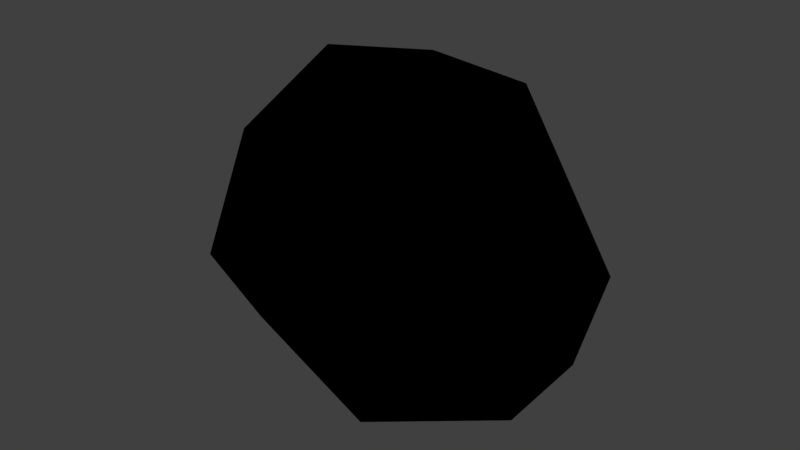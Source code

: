 # Source: rock_handpainted_5.blend  (saved by Blender 3.0.42; exported with 4.5.12 LTS)
import bpy
from mathutils import Matrix  # noqa: F401  (used for matrix-valued properties, if any)

bpy.ops.wm.read_factory_settings(use_empty=True)
scene = bpy.context.scene
scene.name = 'Scene'

# ---- collections
col_collection_1 = bpy.data.collections.new('Collection 1'); scene.collection.children.link(col_collection_1)
col_collection_8 = bpy.data.collections.new('Collection 8'); scene.collection.children.link(col_collection_8)

# ---- images (referenced by path relative to the original .blend; pixels are not part of the script)
import os
ASSET_DIR = os.environ.get("B2B_ASSET_DIR", "")  # directory of the original .blend (textures are referenced by path, not embedded)
HERE = os.path.dirname(os.path.abspath(__file__))  # packed textures are extracted next to this script under _unpacked/

def load_image(name, relpath, width, height, colorspace="sRGB"):
    """Load a texture the original file referenced (path relative to the .blend, or extracted next to this script)."""
    p = next((c for c in (os.path.join(HERE, relpath), os.path.join(ASSET_DIR, relpath)) if relpath and os.path.exists(c)), "")
    if p:
        img = bpy.data.images.load(p, check_existing=True)
        img.name = name
    else:  # same state as the original file: an image datablock whose file is absent (Cycles renders it pink)
        img = bpy.data.images.new(name, width, height)
        img.source = "FILE"
        img.filepath = "//" + (relpath or name)
    img.colorspace_settings.name = colorspace
    return img
img_rock5_png = load_image('rock5.png', '_unpacked/rock5.ab172665.png', 64, 64, 'sRGB')

# ---- materials (node trees are filled in below, after node groups)
mat_rock_5 = bpy.data.materials.new('rock_5')
mat_rock_5.alpha_threshold = 0.0
mat_rock_5.use_transparent_shadow = False
mat_rock_5.roughness = 0.5

# ---- material node trees
mat_rock_5.use_nodes = True; mat_rock_5.node_tree.nodes.clear()
_N = mat_rock_5.node_tree.nodes; _L = mat_rock_5.node_tree.links
n0 = _N.new('ShaderNodeOutputMaterial'); n0.name = 'Material Output'; n0.location = (300, 300)
n1 = _N.new('ShaderNodeTexImage'); n1.name = 'Image Texture'; n1.location = (2, 351)
n1.image = img_rock5_png
n1.interpolation = 'Closest'
n0.is_active_output = True

# ---- world
world_world = bpy.data.worlds.new('World'); scene.world = world_world
world_world.color = (0.05088, 0.05088, 0.05088)
world_world.use_sun_shadow = False
world_world.sun_shadow_jitter_overblur = 0.0
world_world.cycles.sampling_method = 'MANUAL'

# ---- meshes
me_cube_025 = bpy.data.meshes.new('Cube.025')
me_cube_025.from_pydata([(0.8253, -0.4205, -0.2412), (-0.7103, 0.5837, 0.06484), (-0.4408, -0.001041, 0.5286), (-0.5978, -0.1881, 0.3074), (0.2039, 0.8579, -0.01652), (0.637, 0.2783, -0.4799), (-0.4103, -0.3324, -0.3911), (-0.3459, 0.6512, 0.4588), (-0.2935, -0.4476, 0.2801), (0.3202, 0.6036, -0.3987), (0.2121, -0.4533, -0.5265), (0.7489, 0.2955, -0.06221), (0.0439, -0.7964, 0.1056), (-0.5561, 0.4054, -0.4501), (0.511, -0.3893, 0.2744), (-0.5244, -0.4653, -0.09581), (0.2588, 0.4328, 0.5137), (0.4806, -0.6396, 0.02025), (-0.2309, 0.7336, -0.2014), (-0.05888, 0.8522, 0.1411), (-0.1723, 0.5211, -0.4891), (-0.6402, 0.3312, 0.5027), (-0.8406, 0.2122, 0.07359), (-0.7053, 0.091, -0.3492)], [], [(0, 17, 12), (15, 3, 22), (12, 10, 0), (2, 21, 3), (2, 14, 16), (4, 18, 19), (6, 10, 15), (7, 19, 18), (23, 6, 15), (16, 11, 4), (15, 8, 3), (4, 19, 16), (0, 10, 5), (0, 14, 17), (16, 7, 2), (23, 1, 13), (10, 12, 15), (15, 12, 8), (14, 11, 16), (4, 5, 9), (5, 11, 0), (13, 10, 23), (6, 23, 10), (23, 15, 22), (2, 7, 21), (8, 2, 3), (20, 13, 18), (1, 18, 13), (7, 16, 19), (9, 5, 20), (20, 5, 10), (10, 13, 20), (14, 2, 8), (18, 1, 7), (20, 18, 4), (9, 20, 4), (3, 21, 22), (12, 14, 8), (23, 22, 1), (17, 14, 12), (14, 0, 11), (11, 5, 4), (1, 22, 21), (7, 1, 21)])
me_cube_025.polygons.foreach_set('use_smooth', [True] * 44)
_uv = me_cube_025.uv_layers.new(name='UVMap')
_uv.uv.foreach_set('vector', [0.1267, 0.4663, 0.2799, 0.4515, 0.3799, 0.5489, 0.8889, 0.6079, 0.7374, 0.5301, 0.7696, 0.413, 0.3799, 0.5489, 0.1845, 0.6589, 0.1267, 0.4663, 0.6108, 0.5005, 0.6303, 0.3671, 0.7374, 0.5301, 0.3335, 0.2828, 0.1111, 0.04852, 0.3916, 0.05071, 0.6918, 0.02101, 0.8098, 0.1588, 0.6677, 0.1035, 0.3058, 0.7812, 0.1845, 0.6589, 0.3911, 0.7217, 0.6161, 0.2254, 0.6677, 0.1035, 0.8098, 0.1588, 0.8941, 0.3968, 0.9847, 0.5449, 0.8889, 0.6079, 0.5432, 0.9538, 0.6356, 0.7709, 0.769, 0.9599, 0.1128, 0.3951, 0.193, 0.2708, 0.2495, 0.3583, 0.6918, 0.02101, 0.6677, 0.1035, 0.4911, 0.03464, 0.1267, 0.4663, 0.1845, 0.6589, 0.03271, 0.6422, 0.1267, 0.4663, 0.2421, 0.4041, 0.2799, 0.4515, 0.3916, 0.05071, 0.5024, 0.1938, 0.3335, 0.2828, 0.8941, 0.3968, 0.7492, 0.2806, 0.9029, 0.2692, 0.1845, 0.6589, 0.3799, 0.5489, 0.3911, 0.7217, 0.1128, 0.3951, 0.04526, 0.21, 0.193, 0.2708, 0.4129, 0.6969, 0.6356, 0.7709, 0.5432, 0.9538, 0.769, 0.9599, 0.7534, 0.7054, 0.8218, 0.8355, 0.7534, 0.7054, 0.6356, 0.7709, 0.5834, 0.5783, 0.1585, 0.9927, 0.1845, 0.6589, 0.264, 0.9548, 0.3058, 0.7812, 0.264, 0.9548, 0.1845, 0.6589, 0.8941, 0.3968, 0.8889, 0.6079, 0.7696, 0.413, 0.3335, 0.2828, 0.5024, 0.1938, 0.443, 0.2934, 0.193, 0.2708, 0.3335, 0.2828, 0.2495, 0.3583, 0.9405, 0.1412, 0.9029, 0.2692, 0.8098, 0.1588, 0.7492, 0.2806, 0.8098, 0.1588, 0.9029, 0.2692, 0.6161, 0.2254, 0.4911, 0.03464, 0.6677, 0.1035, 0.8218, 0.8355, 0.7534, 0.7054, 0.9584, 0.8651, 0.04921, 0.9198, 0.03271, 0.6422, 0.1845, 0.6589, 0.1845, 0.6589, 0.1585, 0.9927, 0.04921, 0.9198, 0.1111, 0.04852, 0.3335, 0.2828, 0.193, 0.2708, 0.8098, 0.1588, 0.7492, 0.2806, 0.6161, 0.2254, 0.9584, 0.8651, 0.8722, 0.9804, 0.769, 0.9599, 0.8218, 0.8355, 0.9584, 0.8651, 0.769, 0.9599, 0.7374, 0.5301, 0.6303, 0.3671, 0.7696, 0.413, 0.04526, 0.21, 0.1111, 0.04852, 0.193, 0.2708, 0.8941, 0.3968, 0.7696, 0.413, 0.7492, 0.2806, 0.01, 0.05677, 0.1111, 0.04852, 0.04526, 0.21, 0.4129, 0.6969, 0.5834, 0.5783, 0.6356, 0.7709, 0.6356, 0.7709, 0.7534, 0.7054, 0.769, 0.9599, 0.7492, 0.2806, 0.7696, 0.413, 0.6303, 0.3671, 0.6161, 0.2254, 0.7492, 0.2806, 0.6303, 0.3671])
me_cube_025.materials.append(mat_rock_5)
me_cube_025.use_remesh_preserve_volume = False
me_cube_025.use_remesh_preserve_attributes = False
me_cube_025.use_mirror_vertex_groups = False
me_cube_025.update()

# ---- objects
ob_rock_5 = bpy.data.objects.new('rock_5', me_cube_025)

# ---- transforms, parenting, visibility, modifiers, constraints
ob_rock_5.location = (0.0, 0.0, 0.0)
ob_rock_5.lineart.crease_threshold = 0.0

# ---- collection membership
col_collection_8.objects.link(ob_rock_5)

# ---- scene / render settings (as saved in the file)
scene.frame_start = 1; scene.frame_end = 250; scene.frame_set(1)
scene.render.engine = 'BLENDER_EEVEE_NEXT'
scene.render.resolution_percentage = 50
scene.render.dither_intensity = 0.0
scene.cycles.use_denoising = False
scene.cycles.samples = 128
scene.cycles.sampling_pattern = 'TABULATED_SOBOL'
scene.cycles.use_adaptive_sampling = False
scene.cycles.use_light_tree = False
scene.cycles.blur_glossy = 0.0
scene.cycles.sample_clamp_indirect = 0.0
scene.view_settings.view_transform = 'Standard'
bpy.context.view_layer.update()

# ---- added for rendering (the .blend has no active camera and no usable light): camera, sun
cam_auto = bpy.data.cameras.new('AutoCamera')
cam_auto.lens = 50.0
cam_auto.sensor_width = 36.0
cam_auto.clip_end = 1000.0
ob_auto_camera = bpy.data.objects.new('AutoCamera', cam_auto)
scene.collection.objects.link(ob_auto_camera)
ob_auto_camera.location = (2.3738, -2.82699, 1.90624)
ob_auto_camera.rotation_euler = (1.09748, -7.21219e-08, 0.694738)
scene.camera = ob_auto_camera
light_auto_sun = bpy.data.lights.new('AutoSun', 'SUN')
light_auto_sun.energy = 3.0
light_auto_sun.angle = 0.0523599
ob_auto_sun = bpy.data.objects.new('AutoSun', light_auto_sun)
scene.collection.objects.link(ob_auto_sun)
ob_auto_sun.rotation_euler = (0.872665, 0.174533, 0.523599)
bpy.context.view_layer.update()

